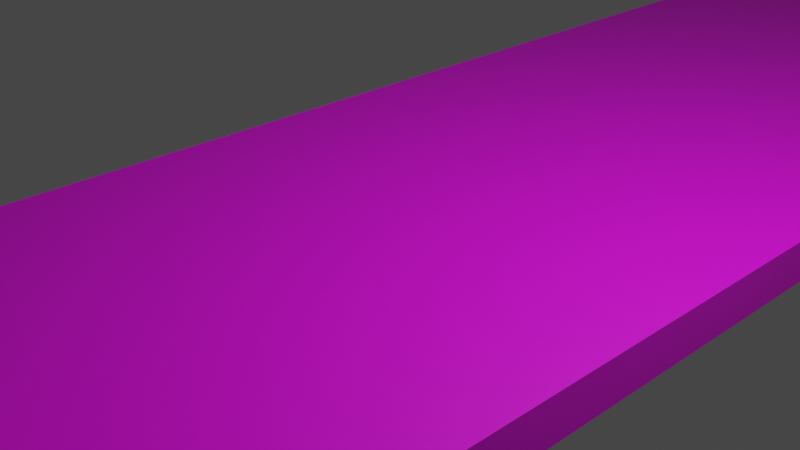 # Source: table.blend  (saved by Blender 2.93.20; exported with 4.5.12 LTS)
import bpy
from mathutils import Matrix  # noqa: F401  (used for matrix-valued properties, if any)

bpy.ops.wm.read_factory_settings(use_empty=True)
scene = bpy.context.scene
scene.name = 'Scene'

# ---- collections
col_collection = bpy.data.collections.new('Collection'); scene.collection.children.link(col_collection)

# ---- images (referenced by path relative to the original .blend; pixels are not part of the script)
import os
ASSET_DIR = os.environ.get("B2B_ASSET_DIR", "")  # directory of the original .blend (textures are referenced by path, not embedded)
HERE = os.path.dirname(os.path.abspath(__file__))  # packed textures are extracted next to this script under _unpacked/

def load_image(name, relpath, width, height, colorspace="sRGB"):
    """Load a texture the original file referenced (path relative to the .blend, or extracted next to this script)."""
    p = next((c for c in (os.path.join(HERE, relpath), os.path.join(ASSET_DIR, relpath)) if relpath and os.path.exists(c)), "")
    if p:
        img = bpy.data.images.load(p, check_existing=True)
        img.name = name
    else:  # same state as the original file: an image datablock whose file is absent (Cycles renders it pink)
        img = bpy.data.images.new(name, width, height)
        img.source = "FILE"
        img.filepath = "//" + (relpath or name)
    img.colorspace_settings.name = colorspace
    return img
img_tabletop_png = load_image('tabletop.png', 'tabletop.png', 1024, 1024, 'sRGB')

# ---- materials (node trees are filled in below, after node groups)
mat_material_001 = bpy.data.materials.new('Material.001')
mat_material_001.use_transparent_shadow = False

# ---- material node trees
mat_material_001.use_nodes = True; mat_material_001.node_tree.nodes.clear()
_N = mat_material_001.node_tree.nodes; _L = mat_material_001.node_tree.links
n0 = _N.new('ShaderNodeBsdfPrincipled'); n0.name = 'Principled BSDF'; n0.location = (10, 300)
n0.distribution = 'GGX'
n0.subsurface_method = 'BURLEY'
n0.inputs[3].default_value = 1.45
n0.inputs[27].default_value = (0.0, 0.0, 0.0, 1.0)
n0.inputs[28].default_value = 1.0
n1 = _N.new('ShaderNodeOutputMaterial'); n1.name = 'Material Output'; n1.location = (300, 300)
n2 = _N.new('ShaderNodeTexImage'); n2.name = 'Image Texture'; n2.location = (-302, 273)
n2.image = img_tabletop_png
n2.interpolation = 'Closest'
_L.new(n0.outputs[0], n1.inputs[0])
_L.new(n2.outputs[0], n0.inputs[0])
n1.is_active_output = True

# ---- world
world_world = bpy.data.worlds.new('World'); scene.world = world_world
world_world.use_nodes = True; world_world.node_tree.nodes.clear()
_N = world_world.node_tree.nodes; _L = world_world.node_tree.links
n0 = _N.new('ShaderNodeOutputWorld'); n0.name = 'World Output'; n0.location = (300, 300)
n1 = _N.new('ShaderNodeBackground'); n1.name = 'Background'; n1.location = (10, 300)
n1.inputs[0].default_value = (0.05088, 0.05088, 0.05088, 1.0)
_L.new(n1.outputs[0], n0.inputs[0])
n0.is_active_output = True
world_world.color = (0.05088, 0.05088, 0.05088)
world_world.use_sun_shadow = False
world_world.sun_shadow_jitter_overblur = 0.0

# ---- cameras
cam_camera = bpy.data.cameras.new('Camera')
cam_camera.clip_end = 100.0
cam_camera.ortho_scale = 7.314

# ---- lights
light_light = bpy.data.lights.new('Light', 'POINT')
light_light.transmission_factor = 0.0
light_light.energy = 1000.0
light_light.shadow_soft_size = 0.1
light_light.shadow_maximum_resolution = 0.006
light_light.use_absolute_resolution = True

# ---- meshes
me_plane_001 = bpy.data.meshes.new('Plane.001')
me_plane_001.from_pydata([(0.3048, -1.219, -0.05), (0.3048, 1.219, -0.05), (-0.3048, -1.219, -0.05), (-0.3048, 1.219, -0.05), (0.3048, -1.219, 1.863e-09), (0.3048, 1.219, 1.863e-09), (-0.3048, -1.219, 1.863e-09), (-0.3048, 1.219, 1.863e-09)], [], [(0, 2, 3, 1), (4, 5, 7, 6), (0, 1, 5, 4), (1, 3, 7, 5), (2, 0, 4, 6), (3, 2, 6, 7)])
_uv = me_plane_001.uv_layers.new(name='UVMap')
_uv.uv.foreach_set('vector', [0.244, 0.9762, 0.005953, 0.9762, 0.005952, 0.02381, 0.244, 0.02381, 6.844e-07, 1.0, 0.0, 0.0, 1.0, 0.0, 1.0, 1.0, 0.521, 0.9762, 0.521, 0.02381, 0.5405, 0.02381, 0.5405, 0.9762, 0.561, 0.256, 0.561, 0.494, 0.5415, 0.494, 0.5415, 0.256, 0.561, 0.005952, 0.561, 0.244, 0.5415, 0.244, 0.5415, 0.005952, 0.52, 0.02381, 0.52, 0.9762, 0.5005, 0.9762, 0.5005, 0.02381])
me_plane_001.materials.append(mat_material_001)
me_plane_001.use_remesh_fix_poles = True
me_plane_001.use_remesh_preserve_attributes = False
me_plane_001.use_mirror_vertex_groups = False
me_plane_001.update()
me_plane_001.normals_split_custom_set([tuple(v) for v in zip(*[iter([0.0, 0.0, -1.0, 0.0, 0.0, -1.0, 0.0, 0.0, -1.0, 0.0, 0.0, -1.0, 0.0, 0.0, 1.0, 0.0, 0.0, 1.0, 0.0, 0.0, 1.0, 0.0, 0.0, 1.0, 1.0, 4.583e-08, 0.0, 1.0, 4.583e-08, 0.0, 1.0, 4.583e-08, 0.0, 1.0, 4.583e-08, 0.0, 0.0, 1.0, 0.0, 0.0, 1.0, 0.0, 0.0, 1.0, 0.0, 0.0, 1.0, 0.0, 0.0, -1.0, 0.0, 0.0, -1.0, 0.0, 0.0, -1.0, 0.0, 0.0, -1.0, 0.0, -1.0, -4.583e-08, 0.0, -1.0, -4.583e-08, 0.0, -1.0, -4.583e-08, 0.0, -1.0, -4.583e-08, 0.0])] * 3)])

# ---- objects
ob_light = bpy.data.objects.new('Light', light_light)
ob_camera = bpy.data.objects.new('Camera', cam_camera)
ob_plane = bpy.data.objects.new('Plane', me_plane_001)

# ---- transforms, parenting, visibility, modifiers, constraints
ob_light.location = (4.076, 1.005, 5.904)
ob_light.rotation_euler = (0.6503, 0.05522, 1.866)
ob_light.lock_rotations_4d = False
ob_light.empty_display_type = 'ARROWS'
ob_light.color = (0.0, 0.0, 0.0, 0.0)
ob_light.lineart.crease_threshold = 0.0
ob_camera.location = (7.359, -6.926, 4.958)
ob_camera.rotation_euler = (1.109, 0.0, 0.8149)
ob_camera.lock_rotations_4d = False
ob_camera.empty_display_type = 'ARROWS'
ob_camera.color = (0.0, 0.0, 0.0, 0.0)
ob_camera.display_type = 'WIRE'
ob_camera.lineart.crease_threshold = 0.0
ob_plane.location = (0.0, 0.0, 0.0)
ob_plane.scale = (10.0, 10.0, 10.0)
ob_plane.lineart.crease_threshold = 0.0

# ---- collection membership
col_collection.objects.link(ob_light)
col_collection.objects.link(ob_camera)
col_collection.objects.link(ob_plane)

# ---- scene / render settings (as saved in the file)
scene.camera = ob_camera
scene.frame_start = 1; scene.frame_end = 250; scene.frame_set(0)
scene.render.engine = 'BLENDER_EEVEE_NEXT'
scene.cycles.use_denoising = False
scene.cycles.samples = 128
scene.cycles.sampling_pattern = 'TABULATED_SOBOL'
scene.cycles.use_adaptive_sampling = False
scene.cycles.use_light_tree = False
scene.view_settings.view_transform = 'Filmic'
bpy.context.view_layer.update()
